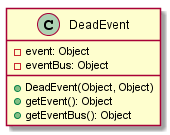

The diagram above was rendered by PlantUML. Its source (embedded in the PNG):
@startuml

    class DeadEvent {
        -event: Object
        -eventBus: Object
        +DeadEvent(Object, Object)
        +getEvent(): Object
        +getEventBus(): Object
    }

@enduml